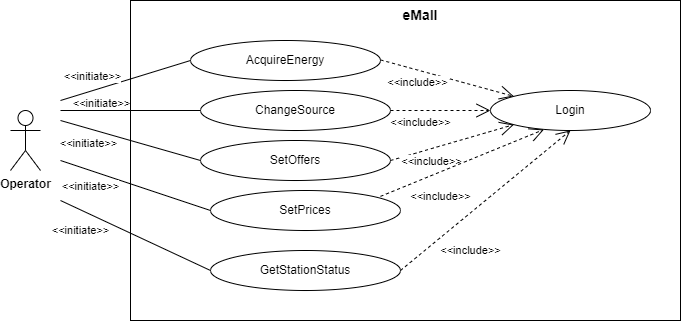

The diagram above was exported from draw.io. Its source (the exported page's mxGraphModel, read from the mxfile embedded in the PNG):
<mxGraphModel dx="941" dy="704" grid="1" gridSize="10" guides="1" tooltips="1" connect="1" arrows="1" fold="1" page="1" pageScale="1" pageWidth="827" pageHeight="1169" math="0" shadow="0">
  <root>
    <mxCell id="0" />
    <mxCell id="1" parent="0" />
    <mxCell id="RaMuNb1sQ09z27ELOok9-1" value="&lt;b&gt;Operator&lt;/b&gt;" style="shape=umlActor;verticalLabelPosition=bottom;verticalAlign=top;html=1;outlineConnect=0;" parent="1" vertex="1">
      <mxGeometry x="110" y="140" width="30" height="60" as="geometry" />
    </mxCell>
    <mxCell id="3MDQ2X1A65rFgZRbguon-2" value="" style="rounded=0;whiteSpace=wrap;html=1;" parent="1" vertex="1">
      <mxGeometry x="230" y="30" width="550" height="320" as="geometry" />
    </mxCell>
    <mxCell id="3MDQ2X1A65rFgZRbguon-3" value="AcquireEnergy" style="ellipse;whiteSpace=wrap;html=1;" parent="1" vertex="1">
      <mxGeometry x="290" y="70" width="190" height="40" as="geometry" />
    </mxCell>
    <mxCell id="3MDQ2X1A65rFgZRbguon-9" value="" style="endArrow=none;html=1;rounded=0;entryX=0;entryY=0.5;entryDx=0;entryDy=0;" parent="1" target="3MDQ2X1A65rFgZRbguon-3" edge="1">
      <mxGeometry relative="1" as="geometry">
        <mxPoint x="160" y="130" as="sourcePoint" />
        <mxPoint x="310" y="129.5" as="targetPoint" />
      </mxGeometry>
    </mxCell>
    <mxCell id="3MDQ2X1A65rFgZRbguon-10" value="&amp;lt;&amp;lt;initiate&amp;gt;&amp;gt;" style="edgeLabel;html=1;align=center;verticalAlign=middle;resizable=0;points=[];" parent="3MDQ2X1A65rFgZRbguon-9" vertex="1" connectable="0">
      <mxGeometry x="-0.5121" y="-1" relative="1" as="geometry">
        <mxPoint y="-16" as="offset" />
      </mxGeometry>
    </mxCell>
    <mxCell id="3MDQ2X1A65rFgZRbguon-11" value="ChangeSource" style="ellipse;whiteSpace=wrap;html=1;" parent="1" vertex="1">
      <mxGeometry x="300" y="120" width="190" height="40" as="geometry" />
    </mxCell>
    <mxCell id="3MDQ2X1A65rFgZRbguon-12" value="" style="endArrow=none;html=1;rounded=0;entryX=0;entryY=0.5;entryDx=0;entryDy=0;" parent="1" target="3MDQ2X1A65rFgZRbguon-11" edge="1">
      <mxGeometry relative="1" as="geometry">
        <mxPoint x="160" y="140" as="sourcePoint" />
        <mxPoint x="330" y="179.5" as="targetPoint" />
      </mxGeometry>
    </mxCell>
    <mxCell id="3MDQ2X1A65rFgZRbguon-13" value="&amp;lt;&amp;lt;initiate&amp;gt;&amp;gt;" style="edgeLabel;html=1;align=center;verticalAlign=middle;resizable=0;points=[];" parent="3MDQ2X1A65rFgZRbguon-12" vertex="1" connectable="0">
      <mxGeometry x="-0.5121" y="-1" relative="1" as="geometry">
        <mxPoint x="6" y="-9" as="offset" />
      </mxGeometry>
    </mxCell>
    <mxCell id="3MDQ2X1A65rFgZRbguon-14" value="SetOffers" style="ellipse;whiteSpace=wrap;html=1;" parent="1" vertex="1">
      <mxGeometry x="300" y="170" width="190" height="40" as="geometry" />
    </mxCell>
    <mxCell id="3MDQ2X1A65rFgZRbguon-15" value="" style="endArrow=none;html=1;rounded=0;entryX=0;entryY=0.5;entryDx=0;entryDy=0;" parent="1" target="3MDQ2X1A65rFgZRbguon-14" edge="1">
      <mxGeometry relative="1" as="geometry">
        <mxPoint x="160" y="150" as="sourcePoint" />
        <mxPoint x="340" y="229.5" as="targetPoint" />
      </mxGeometry>
    </mxCell>
    <mxCell id="3MDQ2X1A65rFgZRbguon-16" value="&amp;lt;&amp;lt;initiate&amp;gt;&amp;gt;" style="edgeLabel;html=1;align=center;verticalAlign=middle;resizable=0;points=[];" parent="3MDQ2X1A65rFgZRbguon-15" vertex="1" connectable="0">
      <mxGeometry x="-0.5121" y="-1" relative="1" as="geometry">
        <mxPoint x="-7" y="12" as="offset" />
      </mxGeometry>
    </mxCell>
    <mxCell id="3MDQ2X1A65rFgZRbguon-26" value="&amp;lt;&amp;lt;include&amp;gt;&amp;gt;" style="endArrow=open;endSize=12;dashed=1;html=1;rounded=0;entryX=0;entryY=0;entryDx=0;entryDy=0;" parent="1" target="3MDQ2X1A65rFgZRbguon-27" edge="1">
      <mxGeometry x="-0.3931" y="-12" width="160" relative="1" as="geometry">
        <mxPoint x="480" y="89.41" as="sourcePoint" />
        <mxPoint x="640" y="89.41" as="targetPoint" />
        <mxPoint as="offset" />
      </mxGeometry>
    </mxCell>
    <mxCell id="3MDQ2X1A65rFgZRbguon-27" value="Login" style="ellipse;whiteSpace=wrap;html=1;" parent="1" vertex="1">
      <mxGeometry x="590" y="120" width="160" height="40" as="geometry" />
    </mxCell>
    <mxCell id="3MDQ2X1A65rFgZRbguon-28" value="&amp;lt;&amp;lt;include&amp;gt;&amp;gt;" style="endArrow=open;endSize=12;dashed=1;html=1;rounded=0;entryX=0;entryY=0.5;entryDx=0;entryDy=0;" parent="1" target="3MDQ2X1A65rFgZRbguon-27" edge="1">
      <mxGeometry x="-0.3931" y="-12" width="160" relative="1" as="geometry">
        <mxPoint x="490" y="140" as="sourcePoint" />
        <mxPoint x="628.0788233726885" y="190.00459889723692" as="targetPoint" />
        <mxPoint as="offset" />
      </mxGeometry>
    </mxCell>
    <mxCell id="3MDQ2X1A65rFgZRbguon-29" value="&amp;lt;&amp;lt;include&amp;gt;&amp;gt;" style="endArrow=open;endSize=12;dashed=1;html=1;rounded=0;entryX=0;entryY=1;entryDx=0;entryDy=0;exitX=1;exitY=0.5;exitDx=0;exitDy=0;" parent="1" source="3MDQ2X1A65rFgZRbguon-14" target="3MDQ2X1A65rFgZRbguon-27" edge="1">
      <mxGeometry x="-0.3931" y="-12" width="160" relative="1" as="geometry">
        <mxPoint x="530" y="149.99999999999997" as="sourcePoint" />
        <mxPoint x="668.0788233726885" y="186.39459889723693" as="targetPoint" />
        <mxPoint as="offset" />
      </mxGeometry>
    </mxCell>
    <mxCell id="JS4HgTBnG6EaDSesIIlG-2" value="&lt;b&gt;eMall&lt;/b&gt;" style="text;html=1;strokeColor=none;fillColor=none;align=center;verticalAlign=middle;whiteSpace=wrap;rounded=0;fontSize=14;" parent="1" vertex="1">
      <mxGeometry x="490" y="30" width="60" height="30" as="geometry" />
    </mxCell>
    <mxCell id="Cu-JThYnxL-TutsFO1SM-1" value="SetPrices" style="ellipse;whiteSpace=wrap;html=1;" parent="1" vertex="1">
      <mxGeometry x="310" y="220" width="190" height="40" as="geometry" />
    </mxCell>
    <mxCell id="Cu-JThYnxL-TutsFO1SM-2" value="" style="endArrow=none;html=1;rounded=0;entryX=0;entryY=0.5;entryDx=0;entryDy=0;" parent="1" target="Cu-JThYnxL-TutsFO1SM-1" edge="1">
      <mxGeometry relative="1" as="geometry">
        <mxPoint x="160" y="190" as="sourcePoint" />
        <mxPoint x="350" y="269.5" as="targetPoint" />
      </mxGeometry>
    </mxCell>
    <mxCell id="Cu-JThYnxL-TutsFO1SM-3" value="&amp;lt;&amp;lt;initiate&amp;gt;&amp;gt;" style="edgeLabel;html=1;align=center;verticalAlign=middle;resizable=0;points=[];" parent="Cu-JThYnxL-TutsFO1SM-2" vertex="1" connectable="0">
      <mxGeometry x="-0.5121" y="-1" relative="1" as="geometry">
        <mxPoint x="-7" y="12" as="offset" />
      </mxGeometry>
    </mxCell>
    <mxCell id="Cu-JThYnxL-TutsFO1SM-4" value="&amp;lt;&amp;lt;include&amp;gt;&amp;gt;" style="endArrow=open;endSize=12;dashed=1;html=1;rounded=0;entryX=0.334;entryY=0.975;entryDx=0;entryDy=0;exitX=1;exitY=0.5;exitDx=0;exitDy=0;entryPerimeter=0;" parent="1" target="3MDQ2X1A65rFgZRbguon-27" edge="1">
      <mxGeometry x="-0.371" y="-23" width="160" relative="1" as="geometry">
        <mxPoint x="480" y="225.86" as="sourcePoint" />
        <mxPoint x="603.4314575050762" y="190.00213562373096" as="targetPoint" />
        <mxPoint x="-1" as="offset" />
      </mxGeometry>
    </mxCell>
    <mxCell id="k1YOyi80p_V1IFKGiyxU-1" value="GetStationStatus" style="ellipse;whiteSpace=wrap;html=1;" vertex="1" parent="1">
      <mxGeometry x="310" y="280" width="190" height="40" as="geometry" />
    </mxCell>
    <mxCell id="k1YOyi80p_V1IFKGiyxU-2" value="" style="endArrow=none;html=1;rounded=0;entryX=0;entryY=0.5;entryDx=0;entryDy=0;" edge="1" parent="1">
      <mxGeometry relative="1" as="geometry">
        <mxPoint x="160" y="230" as="sourcePoint" />
        <mxPoint x="310" y="300" as="targetPoint" />
      </mxGeometry>
    </mxCell>
    <mxCell id="k1YOyi80p_V1IFKGiyxU-3" value="&amp;lt;&amp;lt;initiate&amp;gt;&amp;gt;" style="edgeLabel;html=1;align=center;verticalAlign=middle;resizable=0;points=[];" vertex="1" connectable="0" parent="k1YOyi80p_V1IFKGiyxU-2">
      <mxGeometry x="-0.5121" y="-1" relative="1" as="geometry">
        <mxPoint x="-16" y="12" as="offset" />
      </mxGeometry>
    </mxCell>
    <mxCell id="k1YOyi80p_V1IFKGiyxU-4" value="&amp;lt;&amp;lt;include&amp;gt;&amp;gt;" style="endArrow=open;endSize=12;dashed=1;html=1;rounded=0;entryX=0.8;entryY=0.406;entryDx=0;entryDy=0;entryPerimeter=0;" edge="1" parent="1" target="3MDQ2X1A65rFgZRbguon-2">
      <mxGeometry x="-0.394" y="-29" width="160" relative="1" as="geometry">
        <mxPoint x="500" y="300" as="sourcePoint" />
        <mxPoint x="680" y="240" as="targetPoint" />
        <mxPoint as="offset" />
      </mxGeometry>
    </mxCell>
  </root>
</mxGraphModel>